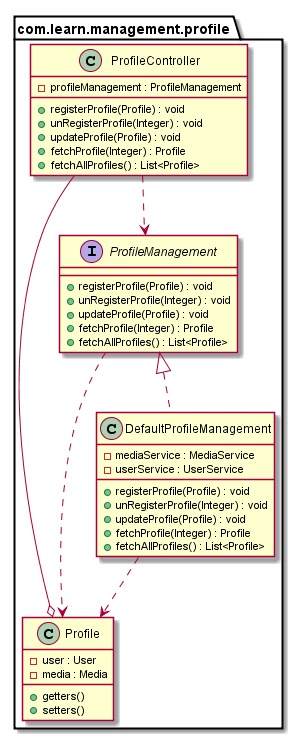

The diagram above was rendered by PlantUML. Its source (embedded in the PNG):
@startuml

package com.learn.management.profile {
    class Profile {
        -user : User
        -media : Media
        + getters()
        + setters()
    }

    class ProfileController {
        - profileManagement : ProfileManagement
        + registerProfile(Profile) : void
        + unRegisterProfile(Integer) : void
        + updateProfile(Profile) : void
        + fetchProfile(Integer) : Profile
        + fetchAllProfiles() : List<Profile>
    }
    ProfileController --o Profile
    ProfileController ..> ProfileManagement

    interface ProfileManagement {
        + registerProfile(Profile) : void
        + unRegisterProfile(Integer) : void
        + updateProfile(Profile) : void
        + fetchProfile(Integer) : Profile
        + fetchAllProfiles() : List<Profile>
    }
    ProfileManagement <|.. DefaultProfileManagement
    ProfileManagement ..> Profile

    class DefaultProfileManagement {
        - mediaService : MediaService
        - userService : UserService
        + registerProfile(Profile) : void
        + unRegisterProfile(Integer) : void
        + updateProfile(Profile) : void
        + fetchProfile(Integer) : Profile
        + fetchAllProfiles() : List<Profile>
    }
    DefaultProfileManagement ..> Profile
}

@enduml